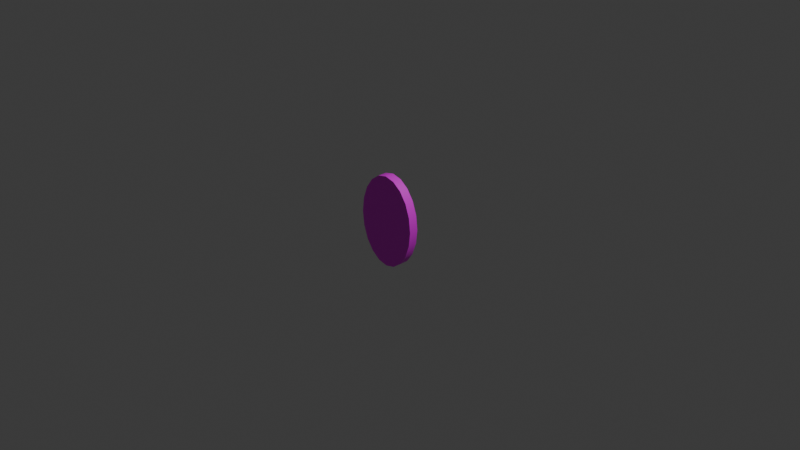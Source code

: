 # Source: BenCoinGame.blend  (saved by Blender 4.3.34; exported with 4.5.12 LTS)
import bpy
from mathutils import Matrix  # noqa: F401  (used for matrix-valued properties, if any)

bpy.ops.wm.read_factory_settings(use_empty=True)
scene = bpy.context.scene
scene.name = 'Scene'

# ---- collections
col_collection = bpy.data.collections.new('Collection'); scene.collection.children.link(col_collection)

# ---- images (referenced by path relative to the original .blend; pixels are not part of the script)
import os
ASSET_DIR = os.environ.get("B2B_ASSET_DIR", "")  # directory of the original .blend (textures are referenced by path, not embedded)
HERE = os.path.dirname(os.path.abspath(__file__))  # packed textures are extracted next to this script under _unpacked/

def load_image(name, relpath, width, height, colorspace="sRGB"):
    """Load a texture the original file referenced (path relative to the .blend, or extracted next to this script)."""
    p = next((c for c in (os.path.join(HERE, relpath), os.path.join(ASSET_DIR, relpath)) if relpath and os.path.exists(c)), "")
    if p:
        img = bpy.data.images.load(p, check_existing=True)
        img.name = name
    else:  # same state as the original file: an image datablock whose file is absent (Cycles renders it pink)
        img = bpy.data.images.new(name, width, height)
        img.source = "FILE"
        img.filepath = "//" + (relpath or name)
    img.colorspace_settings.name = colorspace
    return img
img_uv_grid = load_image('UV Grid', '', 1024, 1024, 'sRGB')

# ---- materials (node trees are filled in below, after node groups)
mat_coinshiny = bpy.data.materials.new('CoinShiny')
mat_coinshiny.diffuse_color = (0.9623, 0.8384, 0.295, 1.0)
mat_coinshiny.roughness = 0.5528

# ---- material node trees
mat_coinshiny.use_nodes = True; mat_coinshiny.node_tree.nodes.clear()
_N = mat_coinshiny.node_tree.nodes; _L = mat_coinshiny.node_tree.links
n0 = _N.new('ShaderNodeBsdfPrincipled'); n0.name = 'Principled BSDF'; n0.location = (-118, 120)
n0.inputs[2].default_value = 0.5528
n0.inputs[27].default_value = (0.0, 0.0, 0.0, 1.0)
n0.inputs[28].default_value = 1.0
n1 = _N.new('ShaderNodeOutputMaterial'); n1.name = 'Material Output'; n1.location = (172, 120)
n2 = _N.new('ShaderNodeNormalMap'); n2.name = 'Normal Map'; n2.location = (-433, -132)
n2.label = 'Normal/Map'
n3 = _N.new('ShaderNodeTexImage'); n3.name = 'Image Texture'; n3.location = (-847, 31)
n3.image = img_uv_grid
_L.new(n0.outputs[0], n1.inputs[0])
_L.new(n2.outputs[0], n0.inputs[5])
_L.new(n3.outputs[0], n0.inputs[0])
n1.is_active_output = True

# ---- world
world_world = bpy.data.worlds.new('World'); scene.world = world_world
world_world.use_nodes = True; world_world.node_tree.nodes.clear()
_N = world_world.node_tree.nodes; _L = world_world.node_tree.links
n0 = _N.new('ShaderNodeOutputWorld'); n0.name = 'World Output'; n0.location = (300, 300)
n1 = _N.new('ShaderNodeBackground'); n1.name = 'Background'; n1.location = (10, 300)
n1.inputs[0].default_value = (0.05088, 0.05088, 0.05088, 1.0)
_L.new(n1.outputs[0], n0.inputs[0])
n0.is_active_output = True
world_world.color = (0.05088, 0.05088, 0.05088)
world_world.sun_shadow_jitter_overblur = 0.0

# ---- cameras
cam_camera = bpy.data.cameras.new('Camera')
cam_camera.clip_end = 100.0
cam_camera.ortho_scale = 7.314

# ---- lights
light_light = bpy.data.lights.new('Light', 'POINT')
light_light.energy = 1000.0
light_light.shadow_soft_size = 0.1

# ---- meshes
me_scene = bpy.data.meshes.new('Scene')
me_scene.from_pydata([(47.55, -100.0, -15.45), (40.45, -100.0, -29.39), (29.39, -100.0, -40.45), (15.45, -100.0, -47.55), (0.0, -100.0, -50.0), (-15.45, -100.0, -47.55), (-29.39, -100.0, -40.45), (-40.45, -100.0, -29.39), (-47.55, -100.0, -15.45), (-50.0, -100.0, 0.0), (-47.55, -100.0, 15.45), (-40.45, -100.0, 29.39), (-29.39, -100.0, 40.45), (-15.45, -100.0, 47.55), (-1.49e-06, -100.0, 50.0), (15.45, -100.0, 47.55), (29.39, -100.0, 40.45), (40.45, -100.0, 29.39), (47.55, -100.0, 15.45), (50.0, -100.0, 0.0), (47.55, 100.0, -15.45), (40.45, 100.0, -29.39), (29.39, 100.0, -40.45), (15.45, 100.0, -47.55), (0.0, 100.0, -50.0), (-15.45, 100.0, -47.55), (-29.39, 100.0, -40.45), (-40.45, 100.0, -29.39), (-47.55, 100.0, -15.45), (-50.0, 100.0, 0.0), (-47.55, 100.0, 15.45), (-40.45, 100.0, 29.39), (-29.39, 100.0, 40.45), (-15.45, 100.0, 47.55), (-1.49e-06, 100.0, 50.0), (15.51, 100.6, 47.48), (29.39, 100.0, 40.45), (40.45, 100.0, 29.39), (47.55, 100.0, 15.45), (50.0, 100.0, 0.0), (0.0, -100.0, 0.0), (0.0, 100.0, 0.0)], [], [(11, 12, 32, 31), (18, 19, 39, 38), (17, 18, 38, 37), (10, 11, 31, 30), (15, 16, 36, 35), (14, 15, 35, 34), (13, 14, 34, 33), (9, 10, 30, 29), (12, 13, 33, 32), (8, 9, 29, 28), (4, 5, 25, 24), (1, 2, 22, 21), (7, 8, 28, 27), (6, 7, 27, 26), (5, 6, 26, 25), (19, 0, 20, 39), (3, 4, 24, 23), (2, 3, 23, 22), (0, 1, 21, 20), (38, 39, 41), (37, 38, 41), (39, 20, 41), (36, 37, 41), (20, 21, 41), (35, 36, 41), (21, 22, 41), (34, 35, 41), (22, 23, 41), (33, 34, 41), (23, 24, 41), (32, 33, 41), (24, 25, 41), (31, 32, 41), (25, 26, 41), (30, 31, 41), (26, 27, 41), (29, 30, 41), (27, 28, 41), (28, 29, 41), (19, 18, 40), (0, 19, 40), (18, 17, 40), (1, 0, 40), (17, 16, 40), (2, 1, 40), (16, 15, 40), (3, 2, 40), (15, 14, 40), (4, 3, 40), (14, 13, 40), (5, 4, 40), (13, 12, 40), (6, 5, 40), (12, 11, 40), (7, 6, 40), (11, 10, 40), (8, 7, 40), (10, 9, 40), (9, 8, 40), (16, 17, 37, 36)])
me_scene.polygons.foreach_set('use_smooth', [True] * 60)
_k = set([(0, 1), (0, 19), (1, 2), (2, 3), (3, 4), (4, 5), (5, 6), (6, 7), (7, 8), (8, 9), (9, 10), (10, 11), (11, 12), (12, 13), (13, 14), (14, 15), (15, 16), (16, 17), (17, 18), (18, 19), (20, 21), (20, 39), (21, 22), (22, 23), (23, 24), (24, 25), (25, 26), (26, 27), (27, 28), (28, 29), (29, 30), (30, 31), (31, 32), (32, 33), (33, 34), (34, 35), (35, 36), (36, 37), (37, 38), (38, 39)])
me_scene.attributes.new('sharp_edge', 'BOOLEAN', 'EDGE').data.foreach_set('value', [ (min(e.vertices), max(e.vertices)) in _k for e in me_scene.edges])
_uv = me_scene.uv_layers.new(name='UVSet0')
_uv.uv.foreach_set('vector', [0.3132, 0.15, 0.3132, 0.1, 0.2812, 0.1001, 0.2812, 0.1501, 0.3132, 0.8, 0.3132, 0.75, 0.2812, 0.7501, 0.2812, 0.8001, 0.3132, 0.85, 0.3132, 0.8, 0.2812, 0.8001, 0.2812, 0.8501, 0.3132, 0.2, 0.3132, 0.15, 0.2812, 0.1501, 0.2812, 0.2001, 0.3132, 0.95, 0.3132, 0.9, 0.2812, 0.9001, 0.2811, 0.9498, 0.3132, 1.0, 0.3132, 0.95, 0.2811, 0.9498, 0.2812, 1.0, 0.3132, 0.05, 0.3132, 0.0, 0.2812, 5.037e-05, 0.2812, 0.05005, 0.3132, 0.25, 0.3132, 0.2, 0.2812, 0.2001, 0.2812, 0.2501, 0.3132, 0.1, 0.3132, 0.05, 0.2812, 0.05005, 0.2812, 0.1001, 0.3132, 0.3, 0.3132, 0.25, 0.2812, 0.2501, 0.2812, 0.3001, 0.3132, 0.5, 0.3132, 0.45, 0.2812, 0.4501, 0.2812, 0.5001, 0.3132, 0.65, 0.3132, 0.6, 0.2812, 0.6001, 0.2812, 0.6501, 0.3132, 0.35, 0.3132, 0.3, 0.2812, 0.3001, 0.2812, 0.3501, 0.3132, 0.4, 0.3132, 0.35, 0.2812, 0.3501, 0.2812, 0.4001, 0.3132, 0.45, 0.3132, 0.4, 0.2812, 0.4001, 0.2812, 0.4501, 0.3132, 0.75, 0.3132, 0.7, 0.2812, 0.7001, 0.2812, 0.7501, 0.3132, 0.55, 0.3132, 0.5, 0.2812, 0.5001, 0.2812, 0.5501, 0.3132, 0.6, 0.3132, 0.55, 0.2812, 0.5501, 0.2812, 0.6001, 0.3132, 0.7, 0.3132, 0.65, 0.2812, 0.6501, 0.2812, 0.7001, 0.7724, 0.1772, 0.7878, 0.2372, 0.63, 0.2687, 0.743, 0.1262, 0.7724, 0.1772, 0.63, 0.2687, 0.7878, 0.2372, 0.7879, 0.3002, 0.63, 0.2687, 0.7026, 0.08921, 0.743, 0.1262, 0.63, 0.2687, 0.7879, 0.3002, 0.7724, 0.3601, 0.63, 0.2687, 0.6552, 0.06997, 0.7026, 0.08921, 0.63, 0.2687, 0.7724, 0.3601, 0.743, 0.4111, 0.63, 0.2687, 0.6049, 0.06975, 0.6552, 0.06997, 0.63, 0.2687, 0.743, 0.4111, 0.7026, 0.4481, 0.63, 0.2687, 0.5575, 0.08921, 0.605, 0.06973, 0.63, 0.2687, 0.7026, 0.4481, 0.655, 0.4676, 0.63, 0.2687, 0.517, 0.1262, 0.5575, 0.08921, 0.63, 0.2687, 0.655, 0.4676, 0.605, 0.4676, 0.63, 0.2687, 0.4876, 0.1772, 0.517, 0.1262, 0.63, 0.2687, 0.605, 0.4676, 0.5575, 0.4481, 0.63, 0.2687, 0.4722, 0.2372, 0.4876, 0.1772, 0.63, 0.2687, 0.5575, 0.4481, 0.517, 0.4111, 0.63, 0.2687, 0.4722, 0.3002, 0.4722, 0.2372, 0.63, 0.2687, 0.517, 0.4111, 0.4876, 0.3601, 0.63, 0.2687, 0.4876, 0.3601, 0.4722, 0.3002, 0.63, 0.2687, 0.5575, 0.4871, 0.605, 0.4676, 0.63, 0.6665, 0.517, 0.5241, 0.5575, 0.4871, 0.63, 0.6665, 0.605, 0.4676, 0.655, 0.4676, 0.63, 0.6665, 0.4876, 0.5751, 0.517, 0.5241, 0.63, 0.6665, 0.655, 0.4676, 0.7026, 0.4871, 0.63, 0.6665, 0.4722, 0.635, 0.4876, 0.5751, 0.63, 0.6665, 0.7026, 0.4871, 0.743, 0.5241, 0.63, 0.6665, 0.4722, 0.6981, 0.4722, 0.635, 0.63, 0.6665, 0.743, 0.5241, 0.7724, 0.5751, 0.63, 0.6665, 0.4876, 0.758, 0.4722, 0.6981, 0.63, 0.6665, 0.7724, 0.5751, 0.7878, 0.635, 0.63, 0.6665, 0.517, 0.809, 0.4876, 0.758, 0.63, 0.6665, 0.7878, 0.635, 0.7878, 0.6981, 0.63, 0.6665, 0.5575, 0.846, 0.517, 0.809, 0.63, 0.6665, 0.7878, 0.6981, 0.7724, 0.758, 0.63, 0.6665, 0.605, 0.8655, 0.5575, 0.846, 0.63, 0.6665, 0.7724, 0.758, 0.743, 0.809, 0.63, 0.6665, 0.655, 0.8655, 0.605, 0.8655, 0.63, 0.6665, 0.743, 0.809, 0.7026, 0.846, 0.63, 0.6665, 0.7026, 0.846, 0.655, 0.8655, 0.63, 0.6665, 0.3132, 0.9, 0.3132, 0.85, 0.2812, 0.8501, 0.2812, 0.9001])
_uv.active_render = True
_uv = me_scene.uv_layers.new(name='UVSet1')
_uv.uv.foreach_set('vector', [0.5522, 0.0026, 0.6016, 0.0026, 0.6016, 0.6347, 0.5522, 0.6347, 0.8983, 0.0026, 0.9477, 0.0026, 0.9477, 0.6347, 0.8983, 0.6347, 0.8488, 0.0026, 0.8983, 0.0026, 0.8983, 0.6347, 0.8488, 0.6347, 0.5027, 0.0026, 0.5522, 0.0026, 0.5522, 0.6347, 0.5027, 0.6347, 0.7499, 0.0026, 0.7994, 0.0026, 0.7994, 0.6347, 0.7499, 0.6347, 0.7005, 0.0026, 0.7499, 0.0026, 0.7499, 0.6347, 0.7005, 0.6347, 0.6511, 0.0026, 0.7005, 0.0026, 0.7005, 0.6347, 0.6511, 0.6347, 0.4533, 0.0026, 0.5027, 0.0026, 0.5027, 0.6347, 0.4533, 0.6347, 0.6016, 0.0026, 0.6511, 0.0026, 0.6511, 0.6347, 0.6016, 0.6347, 0.4038, 0.0026, 0.4533, 0.0026, 0.4533, 0.6347, 0.4038, 0.6347, 0.2061, 0.0026, 0.2555, 0.0026, 0.2555, 0.6347, 0.2061, 0.6347, 0.05773, 0.0026, 0.1072, 0.0026, 0.1072, 0.6347, 0.05773, 0.6347, 0.3544, 0.0026, 0.4038, 0.0026, 0.4038, 0.6347, 0.3544, 0.6347, 0.305, 0.0026, 0.3544, 0.0026, 0.3544, 0.6347, 0.305, 0.6347, 0.2555, 0.0026, 0.305, 0.0026, 0.305, 0.6347, 0.2555, 0.6347, 0.9477, 0.0026, 0.9972, 0.0026, 0.9972, 0.6347, 0.9477, 0.6347, 0.1566, 0.0026, 0.2061, 0.0026, 0.2061, 0.6347, 0.1566, 0.6347, 0.1072, 0.0026, 0.1566, 0.0026, 0.1566, 0.6347, 0.1072, 0.6347, 0.00829, 0.0026, 0.05773, 0.0026, 0.05773, 0.6347, 0.00829, 0.6347, 0.3369, 0.7747, 0.3453, 0.8274, 0.1748, 0.8274, 0.3127, 0.7272, 0.3369, 0.7747, 0.1748, 0.8274, 0.3453, 0.8274, 0.3369, 0.8801, 0.1748, 0.8274, 0.275, 0.6895, 0.3127, 0.7272, 0.1748, 0.8274, 0.3369, 0.8801, 0.3127, 0.9276, 0.1748, 0.8274, 0.2275, 0.6653, 0.275, 0.6895, 0.1748, 0.8274, 0.3127, 0.9276, 0.275, 0.9653, 0.1748, 0.8274, 0.1748, 0.657, 0.2275, 0.6653, 0.1748, 0.8274, 0.275, 0.9653, 0.2275, 0.9895, 0.1748, 0.8274, 0.1221, 0.6653, 0.1748, 0.657, 0.1748, 0.8274, 0.2275, 0.9895, 0.1748, 0.9979, 0.1748, 0.8274, 0.07463, 0.6895, 0.1221, 0.6653, 0.1748, 0.8274, 0.1748, 0.9979, 0.1221, 0.9895, 0.1748, 0.8274, 0.03692, 0.7272, 0.07463, 0.6895, 0.1748, 0.8274, 0.1221, 0.9895, 0.07463, 0.9653, 0.1748, 0.8274, 0.0127, 0.7747, 0.03692, 0.7272, 0.1748, 0.8274, 0.07463, 0.9653, 0.03692, 0.9276, 0.1748, 0.8274, 0.004361, 0.8274, 0.0127, 0.7747, 0.1748, 0.8274, 0.03692, 0.9276, 0.0127, 0.8801, 0.1748, 0.8274, 0.0127, 0.8801, 0.004361, 0.8274, 0.1748, 0.8274, 0.3831, 0.8274, 0.3915, 0.7747, 0.5536, 0.8274, 0.3915, 0.8801, 0.3831, 0.8274, 0.5536, 0.8274, 0.3915, 0.7747, 0.4157, 0.7272, 0.5536, 0.8274, 0.4157, 0.9276, 0.3915, 0.8801, 0.5536, 0.8274, 0.4157, 0.7272, 0.4534, 0.6895, 0.5536, 0.8274, 0.4534, 0.9653, 0.4157, 0.9276, 0.5536, 0.8274, 0.4534, 0.6895, 0.5009, 0.6653, 0.5536, 0.8274, 0.5009, 0.9895, 0.4534, 0.9653, 0.5536, 0.8274, 0.5009, 0.6653, 0.5536, 0.657, 0.5536, 0.8274, 0.5536, 0.9979, 0.5009, 0.9895, 0.5536, 0.8274, 0.5536, 0.657, 0.6063, 0.6653, 0.5536, 0.8274, 0.6063, 0.9895, 0.5536, 0.9979, 0.5536, 0.8274, 0.6063, 0.6653, 0.6538, 0.6895, 0.5536, 0.8274, 0.6538, 0.9653, 0.6063, 0.9895, 0.5536, 0.8274, 0.6538, 0.6895, 0.6915, 0.7272, 0.5536, 0.8274, 0.6915, 0.9276, 0.6538, 0.9653, 0.5536, 0.8274, 0.6915, 0.7272, 0.7157, 0.7747, 0.5536, 0.8274, 0.7157, 0.8801, 0.6915, 0.9276, 0.5536, 0.8274, 0.7157, 0.7747, 0.7241, 0.8274, 0.5536, 0.8274, 0.7241, 0.8274, 0.7157, 0.8801, 0.5536, 0.8274, 0.7994, 0.0026, 0.8488, 0.0026, 0.8488, 0.6347, 0.7994, 0.6347])
me_scene.materials.append(mat_coinshiny)
me_scene.update()
me_scene.normals_split_custom_set([tuple(v) for v in zip(*[iter([-0.809, 0.0, 0.5878, -0.5878, 0.0, 0.809, -0.5878, 0.0, 0.809, -0.809, 0.0, 0.5878, 0.9511, 0.0, 0.309, 1.0, 0.0, 1.004e-06, 1.0, 0.0, 1.004e-06, 0.9511, 0.0, 0.309, 0.809, 0.0, 0.5878, 0.9511, 0.0, 0.309, 0.9511, 0.0, 0.309, 0.809, 0.0, 0.5878, -0.9511, 0.0, 0.309, -0.809, 0.0, 0.5878, -0.809, 0.0, 0.5878, -0.9511, 0.0, 0.309, 0.3094, 0.0001273, 0.9509, 0.5873, 4.793e-05, 0.8094, 0.5858, 4.85e-05, 0.8105, 0.3094, 0.0001273, 0.9509, 0.001003, 7.942e-05, 1.0, 0.3094, 0.0001273, 0.9509, 0.3094, 0.0001273, 0.9509, 0.002886, 8.035e-05, 1.0, -0.309, 0.0, 0.9511, 0.001003, 7.942e-05, 1.0, 0.002886, 8.035e-05, 1.0, -0.309, 0.0, 0.9511, -1.0, 0.0, 0.0, -0.9511, 0.0, 0.309, -0.9511, 0.0, 0.309, -1.0, 0.0, 0.0, -0.5878, 0.0, 0.809, -0.309, 0.0, 0.9511, -0.309, 0.0, 0.9511, -0.5878, 0.0, 0.809, -0.9511, 0.0, -0.309, -1.0, 0.0, 0.0, -1.0, 0.0, 0.0, -0.9511, 0.0, -0.309, -1.585e-07, 0.0, -1.0, -0.309, 0.0, -0.9511, -0.309, 0.0, -0.9511, -1.585e-07, 0.0, -1.0, 0.809, 0.0, -0.5878, 0.5878, 0.0, -0.809, 0.5878, 0.0, -0.809, 0.809, 0.0, -0.5878, -0.809, 0.0, -0.5878, -0.9511, 0.0, -0.309, -0.9511, 0.0, -0.309, -0.809, 0.0, -0.5878, -0.5878, 0.0, -0.809, -0.809, 0.0, -0.5878, -0.809, 0.0, -0.5878, -0.5878, 0.0, -0.809, -0.309, 0.0, -0.9511, -0.5878, 0.0, -0.809, -0.5878, 0.0, -0.809, -0.309, 0.0, -0.9511, 1.0, 0.0, 1.004e-06, 0.9511, 0.0, -0.309, 0.9511, 0.0, -0.309, 1.0, 0.0, 1.004e-06, 0.309, 0.0, -0.9511, -1.585e-07, 0.0, -1.0, -1.585e-07, 0.0, -1.0, 0.309, 0.0, -0.9511, 0.5878, 0.0, -0.809, 0.309, 0.0, -0.9511, 0.309, 0.0, -0.9511, 0.5878, 0.0, -0.809, 0.9511, 0.0, -0.309, 0.809, 0.0, -0.5878, 0.809, 0.0, -0.5878, 0.9511, 0.0, -0.309, 0.0, 1.0, 0.0, 0.0, 1.0, 0.0, -0.0003661, 1.0, -0.001125, 0.0, 1.0, 3.16e-07, 0.0, 1.0, 0.0, -0.0003661, 1.0, -0.001125, 0.0, 1.0, 0.0, 0.0, 1.0, 0.0, -0.0003661, 1.0, -0.001125, 0.01554, 0.9998, -0.01129, 0.0, 1.0, 3.16e-07, -0.0003661, 1.0, -0.001125, 0.0, 1.0, 0.0, 0.0, 1.0, -3.16e-07, -0.0003661, 1.0, -0.001125, -0.003464, 0.9999, -0.01131, 0.01554, 0.9998, -0.01129, -0.0003661, 1.0, -0.001125, 0.0, 1.0, -3.16e-07, 0.0, 1.0, -3.16e-07, -0.0003661, 1.0, -0.001125, -0.01901, 0.9998, -3.493e-08, -0.003464, 0.9999, -0.01131, -0.0003661, 1.0, -0.001125, 0.0, 1.0, -3.16e-07, 0.0, 1.0, 0.0, -0.0003661, 1.0, -0.001125, 0.0, 1.0, 1.231e-07, -0.01901, 0.9998, -3.493e-08, -0.0003661, 1.0, -0.001125, 0.0, 1.0, 0.0, 0.0, 1.0, 0.0, -0.0003661, 1.0, -0.001125, 0.0, 1.0, -1.58e-07, 0.0, 1.0, 1.231e-07, -0.0003661, 1.0, -0.001125, 0.0, 1.0, 0.0, 0.0, 1.0, 0.0, -0.0003661, 1.0, -0.001125, 0.0, 1.0, -3.16e-07, 0.0, 1.0, -1.58e-07, -0.0003661, 1.0, -0.001125, 0.0, 1.0, 0.0, 0.0, 1.0, 3.16e-07, -0.0003661, 1.0, -0.001125, 0.0, 1.0, 0.0, 0.0, 1.0, -3.16e-07, -0.0003661, 1.0, -0.001125, 0.0, 1.0, 3.16e-07, 0.0, 1.0, 3.16e-07, -0.0003661, 1.0, -0.001125, 0.0, 1.0, 0.0, 0.0, 1.0, 0.0, -0.0003661, 1.0, -0.001125, 0.0, 1.0, 3.16e-07, 0.0, 1.0, 0.0, -0.0003661, 1.0, -0.001125, 0.0, 1.0, 0.0, 0.0, 1.0, 0.0, -0.0003661, 1.0, -0.001125, 0.0, -1.0, 0.0, 0.0, -1.0, 0.0, 0.0, -1.0, 5.089e-08, 0.0, -1.0, 0.0, 0.0, -1.0, 0.0, 0.0, -1.0, 5.089e-08, 0.0, -1.0, 0.0, 0.0, -1.0, 0.0, 0.0, -1.0, 5.089e-08, 0.0, -1.0, 0.0, 0.0, -1.0, 0.0, 0.0, -1.0, 5.089e-08, 0.0, -1.0, 0.0, 0.0, -1.0, 0.0, 0.0, -1.0, 5.089e-08, 0.0, -1.0, 0.0, 0.0, -1.0, 0.0, 0.0, -1.0, 5.089e-08, 0.0, -1.0, 0.0, 0.0, -1.0, -1.231e-07, 0.0, -1.0, 5.089e-08, 0.0, -1.0, 0.0, 0.0, -1.0, 0.0, 0.0, -1.0, 5.089e-08, 0.0, -1.0, -1.231e-07, 0.0, -1.0, -1.231e-07, 0.0, -1.0, 5.089e-08, 0.0, -1.0, 0.0, 0.0, -1.0, 0.0, 0.0, -1.0, 5.089e-08, 0.0, -1.0, -1.231e-07, 0.0, -1.0, 3.16e-07, 0.0, -1.0, 5.089e-08, 0.0, -1.0, 0.0, 0.0, -1.0, 0.0, 0.0, -1.0, 5.089e-08, 0.0, -1.0, 3.16e-07, 0.0, -1.0, 3.16e-07, 0.0, -1.0, 5.089e-08, 0.0, -1.0, 3.16e-07, 0.0, -1.0, 0.0, 0.0, -1.0, 5.089e-08, 0.0, -1.0, 3.16e-07, 0.0, -1.0, 0.0, 0.0, -1.0, 5.089e-08, 0.0, -1.0, 3.16e-07, 0.0, -1.0, 3.16e-07, 0.0, -1.0, 5.089e-08, 0.0, -1.0, 0.0, 0.0, -1.0, 0.0, 0.0, -1.0, 5.089e-08, 0.0, -1.0, 0.0, 0.0, -1.0, 3.16e-07, 0.0, -1.0, 5.089e-08, 0.0, -1.0, 0.0, 0.0, -1.0, 0.0, 0.0, -1.0, 5.089e-08, 0.0, -1.0, 0.0, 0.0, -1.0, 0.0, 0.0, -1.0, 5.089e-08, 0.5873, 4.793e-05, 0.8094, 0.809, 0.0, 0.5878, 0.809, 0.0, 0.5878, 0.5858, 4.85e-05, 0.8105])] * 3)])

# ---- objects
ob_light = bpy.data.objects.new('Light', light_light)
ob_camera = bpy.data.objects.new('Camera', cam_camera)
ob_audiodirection = bpy.data.objects.new('AudioDirection', None)
ob_coin = bpy.data.objects.new('Coin', me_scene)

# ---- transforms, parenting, visibility, modifiers, constraints
ob_light.location = (4.076, 1.005, 5.904)
ob_light.rotation_euler = (0.6503, 0.05522, 1.866)
ob_light.lock_rotations_4d = False
ob_light.empty_display_type = 'ARROWS'
ob_light.color = (0.0, 0.0, 0.0, 0.0)
ob_light.lineart.crease_threshold = 0.0
ob_camera.location = (7.359, -6.926, 4.958)
ob_camera.rotation_euler = (1.109, 0.0, 0.8149)
ob_camera.lock_rotations_4d = False
ob_camera.empty_display_type = 'ARROWS'
ob_camera.color = (0.0, 0.0, 0.0, 0.0)
ob_camera.display_type = 'WIRE'
ob_camera.lineart.crease_threshold = 0.0
ob_audiodirection.parent = ob_coin
ob_audiodirection.location = (0.0, 0.0, 0.0)
ob_audiodirection.rotation_euler = (-1.571, 1.571, 0.0)
ob_audiodirection.color = (0.8, 0.8, 0.8, 1.0)
ob_coin.location = (-0.04793, -0.08722, -0.005979)
ob_coin.scale = (0.007, 0.0005, 0.01)
ob_coin.color = (0.8, 0.8, 0.8, 1.0)

# ---- collection membership
col_collection.objects.link(ob_light)
col_collection.objects.link(ob_camera)
col_collection.objects.link(ob_audiodirection)
col_collection.objects.link(ob_coin)

# ---- scene / render settings (as saved in the file)
scene.camera = ob_camera
scene.frame_start = 1; scene.frame_end = 250; scene.frame_set(1)
scene.render.engine = 'BLENDER_EEVEE_NEXT'
scene.render.fps = 25
bpy.context.view_layer.update()
